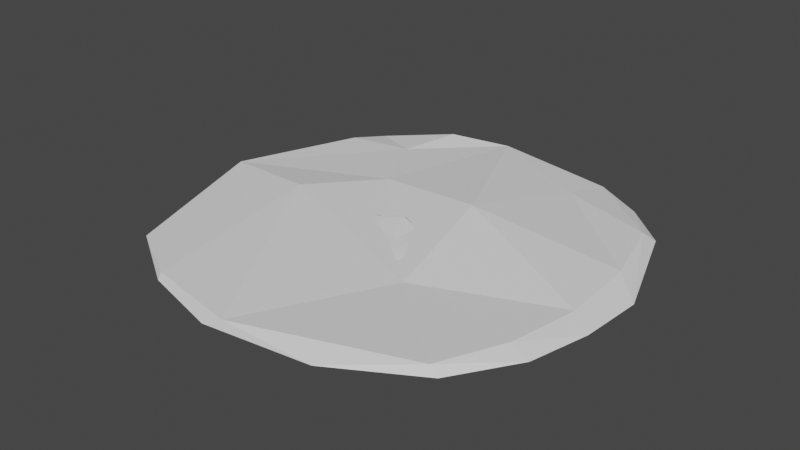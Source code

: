 # Source: Lava.blend  (saved by Blender 2.80.43; exported with 4.5.12 LTS)
import bpy
from mathutils import Matrix  # noqa: F401  (used for matrix-valued properties, if any)

bpy.ops.wm.read_factory_settings(use_empty=True)
scene = bpy.context.scene
scene.name = 'Scene'

# ---- collections
col_collection = bpy.data.collections.new('Collection'); scene.collection.children.link(col_collection)
col_collection_2 = bpy.data.collections.new('Collection 2'); scene.collection.children.link(col_collection_2)

# ---- world
world_world = bpy.data.worlds.new('World'); scene.world = world_world
world_world.color = (0.05088, 0.05088, 0.05088)
world_world.use_sun_shadow = False
world_world.sun_shadow_jitter_overblur = 0.0

# ---- meshes
me_plane = bpy.data.meshes.new('Plane')
me_plane.from_pydata([(0.1002, -1.984, 1.49e-08), (1.487, -1.557, 0.07213), (-1.416, 1.543, 0.2859), (1.022, 1.677, 1.49e-08), (0.03644, 0.04102, 1.49e-08), (-0.8249, 1.664, 0.1745), (1.737, -1.804, 1.49e-08), (-1.55, 1.745, 1.49e-08), (1.742, 0.8423, 0.1922), (1.787, 1.167, 1.49e-08), (-1.145, 1.794, 1.49e-08), (1.669, -0.3148, 1.49e-08), (0.6918, 1.971, 1.49e-08), (0.955, -1.638, 0.1929), (1.574, 0.7167, 0.2648), (-0.03973, -1.724, 0.06268), (0.5928, 1.687, 0.1866), (0.5148, 1.288, 0.2973), (-0.1873, -0.4405, 0.337), (-1.773, -0.04458, 0.1577), (-1.835, -1.713, 0.09423), (0.3257, 1.923, 1.49e-08), (-1.734, 1.072, 1.49e-08), (-1.402, -1.894, 1.49e-08), (1.737, -1.477, 1.49e-08), (1.57, 1.285, 1.49e-08), (-1.76, -0.7899, 0.2648), (1.256, -0.4006, 0.3527), (1.381, 0.04043, 0.2225), (-0.1284, 1.684, 0.2473), (1.437, -0.8034, 0.2578), (1.235, 1.336, 0.3019), (-0.0827, -1.258, 0.09004), (-2.041, 0.101, 1.49e-08), (1.374, -1.879, 1.49e-08), (-0.7091, 1.897, 1.49e-08), (-2.049, -1.268, 1.49e-08), (-1.624, 1.181, 0.18), (1.571, -0.9688, 1.49e-08), (0.3347, -0.8564, 0.2866), (-1.183, -1.663, 0.1923), (-0.9291, -1.036, 0.3014), (-0.5858, 1.237, 0.2964), (-0.732, -0.03878, 0.4006), (-0.5167, 0.658, 0.2021), (1.005, 0.5039, 0.3155), (1.7, 0.1235, 1.49e-08), (0.0572, 0.8431, 0.1236), (-1.722, 0.5324, 0.2138), (0.3846, -0.4612, 0.2789), (-1.132, 0.05491, 0.3835), (-0.09398, 0.3003, 0.4551), (0.7392, -0.01498, 0.4018), (-2.022, -1.897, 1.49e-08), (-1.868, -0.4099, 1.49e-08)], [], [(45, 14, 31), (17, 29, 42), (27, 49, 39, 13), (27, 52, 49), (33, 19, 48), (36, 20, 26), (15, 40, 23), (10, 2, 5), (0, 13, 15), (29, 16, 21), (21, 16, 12), (35, 5, 29), (35, 10, 5), (23, 20, 53), (25, 31, 14), (3, 31, 25), (25, 8, 9), (54, 19, 33), (36, 53, 20), (11, 46, 28), (46, 9, 8), (46, 8, 28), (37, 2, 7), (22, 37, 7), (33, 48, 22), (24, 1, 6), (38, 1, 24), (11, 30, 38), (39, 49, 18), (15, 13, 32), (1, 30, 27), (41, 43, 50), (26, 50, 19), (20, 41, 26), (40, 32, 41), (15, 32, 40), (32, 39, 41), (42, 5, 2), (50, 48, 19), (51, 44, 43), (45, 31, 17), (17, 31, 16), (52, 45, 47), (33, 22, 4), (35, 21, 4), (10, 35, 4), (54, 33, 4), (9, 46, 4), (3, 25, 4), (25, 9, 4), (45, 28, 14), (47, 17, 42), (44, 47, 42), (17, 16, 29), (42, 29, 5), (41, 39, 18), (43, 18, 51), (41, 18, 43), (28, 45, 52, 27), (38, 30, 1), (11, 28, 30), (28, 27, 30), (28, 8, 14), (3, 12, 16), (31, 3, 16), (10, 7, 2), (34, 6, 1), (13, 34, 1), (0, 34, 13), (35, 29, 21), (23, 40, 20), (0, 15, 23), (8, 25, 14), (54, 26, 19), (54, 36, 26), (37, 48, 2), (22, 48, 37), (18, 49, 52), (18, 52, 51), (32, 13, 39), (13, 1, 27), (26, 41, 50), (20, 40, 41), (44, 42, 2), (50, 44, 2), (43, 44, 50), (50, 2, 48), (51, 47, 44), (47, 45, 17), (51, 52, 47), (38, 24, 4), (6, 34, 4), (24, 6, 4), (53, 36, 4), (23, 53, 4), (46, 11, 4), (12, 3, 4), (22, 7, 4), (11, 38, 4), (21, 12, 4), (0, 23, 4), (7, 10, 4), (34, 0, 4), (36, 54, 4)])
me_plane.polygons.foreach_set('use_smooth', [True] * 104)
_uv = me_plane.uv_layers.new(name='UVMap')
_uv.uv.foreach_set('vector', [0.4057, 0.3312, 0.4732, 0.3599, 0.4338, 0.4293, 0.348, 0.4304, 0.2692, 0.4824, 0.2115, 0.4288, 0.4373, 0.2151, 0.3273, 0.2058, 0.3209, 0.1549, 0.4034, 0.05351, 0.4373, 0.2151, 0.372, 0.2648, 0.3273, 0.2058, 0.004982, 0.2953, 0.04461, 0.2708, 0.06111, 0.3459, 0.0001016, 0.1075, 0.0332, 0.0476, 0.05056, 0.1711, 0.2716, 0.03603, 0.1212, 0.05425, 0.09045, 0.01553, 0.1376, 0.51, 0.113, 0.4613, 0.1809, 0.4847, 0.2904, 0.0001016, 0.4034, 0.05351, 0.2716, 0.03603, 0.2692, 0.4824, 0.3614, 0.4832, 0.3285, 0.5247, 0.3285, 0.5247, 0.3614, 0.4832, 0.3777, 0.5268, 0.195, 0.5232, 0.1809, 0.4847, 0.2692, 0.4824, 0.195, 0.5232, 0.1376, 0.51, 0.1809, 0.4847, 0.09045, 0.01553, 0.0332, 0.0476, 0.005471, 0.02147, 0.4884, 0.4345, 0.4338, 0.4293, 0.4732, 0.3599, 0.4226, 0.4888, 0.4338, 0.4293, 0.4884, 0.4345, 0.4884, 0.4345, 0.4937, 0.3734, 0.5144, 0.4126, 0.01623, 0.2228, 0.04461, 0.2708, 0.004982, 0.2953, 0.0001016, 0.1075, 0.005471, 0.02147, 0.0332, 0.0476, 0.5096, 0.2267, 0.5124, 0.2876, 0.459, 0.2739, 0.5124, 0.2876, 0.5144, 0.4126, 0.4937, 0.3734, 0.5124, 0.2876, 0.4937, 0.3734, 0.459, 0.2739, 0.08002, 0.4252, 0.113, 0.4613, 0.08644, 0.4964, 0.05139, 0.4188, 0.08002, 0.4252, 0.08644, 0.4964, 0.004982, 0.2953, 0.06111, 0.3459, 0.05139, 0.4188, 0.5144, 0.06763, 0.4774, 0.05996, 0.5109, 0.02295, 0.5001, 0.1393, 0.4774, 0.05996, 0.5144, 0.06763, 0.5096, 0.2267, 0.464, 0.1637, 0.5001, 0.1393, 0.3209, 0.1549, 0.3273, 0.2058, 0.2546, 0.2097, 0.2716, 0.03603, 0.4034, 0.05351, 0.2665, 0.09758, 0.4774, 0.05996, 0.464, 0.1637, 0.4373, 0.2151, 0.157, 0.136, 0.187, 0.2646, 0.1357, 0.2788, 0.05056, 0.1711, 0.1357, 0.2788, 0.04461, 0.2708, 0.0332, 0.0476, 0.157, 0.136, 0.05056, 0.1711, 0.1212, 0.05425, 0.2665, 0.09758, 0.157, 0.136, 0.2716, 0.03603, 0.2665, 0.09758, 0.1212, 0.05425, 0.2665, 0.09758, 0.3209, 0.1549, 0.157, 0.136, 0.2115, 0.4288, 0.1809, 0.4847, 0.113, 0.4613, 0.1357, 0.2788, 0.06111, 0.3459, 0.04461, 0.2708, 0.2687, 0.3012, 0.2189, 0.3552, 0.187, 0.2646, 0.4057, 0.3312, 0.4338, 0.4293, 0.348, 0.4304, 0.348, 0.4304, 0.4338, 0.4293, 0.3614, 0.4832, 0.372, 0.2648, 0.4057, 0.3312, 0.2897, 0.3753, 0.5146, 0.2441, 0.5516, 0.1197, 0.7793, 0.2474, 0.6804, 0.01249, 0.8122, 0.006995, 0.7793, 0.2474, 0.6252, 0.02663, 0.6804, 0.01249, 0.7793, 0.2474, 0.5377, 0.3089, 0.5146, 0.2441, 0.7793, 0.2474, 0.9999, 0.1003, 0.9911, 0.2334, 0.7793, 0.2474, 0.9014, 0.0369, 0.972, 0.08562, 0.7793, 0.2474, 0.972, 0.08562, 0.9999, 0.1003, 0.7793, 0.2474, 0.4057, 0.3312, 0.459, 0.2739, 0.4732, 0.3599, 0.2897, 0.3753, 0.348, 0.4304, 0.2115, 0.4288, 0.2189, 0.3552, 0.2897, 0.3753, 0.2115, 0.4288, 0.348, 0.4304, 0.3614, 0.4832, 0.2692, 0.4824, 0.2115, 0.4288, 0.2692, 0.4824, 0.1809, 0.4847, 0.157, 0.136, 0.3209, 0.1549, 0.2546, 0.2097, 0.187, 0.2646, 0.2546, 0.2097, 0.2687, 0.3012, 0.157, 0.136, 0.2546, 0.2097, 0.187, 0.2646, 0.459, 0.2739, 0.4057, 0.3312, 0.372, 0.2648, 0.4373, 0.2151, 0.5001, 0.1393, 0.464, 0.1637, 0.4774, 0.05996, 0.5096, 0.2267, 0.459, 0.2739, 0.464, 0.1637, 0.459, 0.2739, 0.4373, 0.2151, 0.464, 0.1637, 0.459, 0.2739, 0.4937, 0.3734, 0.4732, 0.3599, 0.4226, 0.4888, 0.3777, 0.5268, 0.3614, 0.4832, 0.4338, 0.4293, 0.4226, 0.4888, 0.3614, 0.4832, 0.1376, 0.51, 0.08644, 0.4964, 0.113, 0.4613, 0.4606, 0.01444, 0.5109, 0.02295, 0.4774, 0.05996, 0.4034, 0.05351, 0.4606, 0.01444, 0.4774, 0.05996, 0.2904, 0.0001016, 0.4606, 0.01444, 0.4034, 0.05351, 0.195, 0.5232, 0.2692, 0.4824, 0.3285, 0.5247, 0.09045, 0.01553, 0.1212, 0.05425, 0.0332, 0.0476, 0.2904, 0.0001016, 0.2716, 0.03603, 0.09045, 0.01553, 0.4937, 0.3734, 0.4884, 0.4345, 0.4732, 0.3599, 0.01623, 0.2228, 0.05056, 0.1711, 0.04461, 0.2708, 0.01623, 0.2228, 0.0001016, 0.1075, 0.05056, 0.1711, 0.08002, 0.4252, 0.06111, 0.3459, 0.113, 0.4613, 0.05139, 0.4188, 0.06111, 0.3459, 0.08002, 0.4252, 0.2546, 0.2097, 0.3273, 0.2058, 0.372, 0.2648, 0.2546, 0.2097, 0.372, 0.2648, 0.2687, 0.3012, 0.2665, 0.09758, 0.4034, 0.05351, 0.3209, 0.1549, 0.4034, 0.05351, 0.4774, 0.05996, 0.4373, 0.2151, 0.05056, 0.1711, 0.157, 0.136, 0.1357, 0.2788, 0.0332, 0.0476, 0.1212, 0.05425, 0.157, 0.136, 0.2189, 0.3552, 0.2115, 0.4288, 0.113, 0.4613, 0.1357, 0.2788, 0.2189, 0.3552, 0.113, 0.4613, 0.187, 0.2646, 0.2189, 0.3552, 0.1357, 0.2788, 0.1357, 0.2788, 0.113, 0.4613, 0.06111, 0.3459, 0.2687, 0.3012, 0.2897, 0.3753, 0.2189, 0.3552, 0.2897, 0.3753, 0.4057, 0.3312, 0.348, 0.4304, 0.2687, 0.3012, 0.372, 0.2648, 0.2897, 0.3753, 0.9769, 0.3728, 0.9992, 0.4372, 0.7793, 0.2474, 0.9999, 0.4788, 0.9537, 0.4891, 0.7793, 0.2474, 0.9992, 0.4372, 0.9999, 0.4788, 0.7793, 0.2474, 0.5213, 0.4986, 0.5164, 0.4186, 0.7793, 0.2474, 0.6002, 0.4969, 0.5213, 0.4986, 0.7793, 0.2474, 0.9911, 0.2334, 0.988, 0.2893, 0.7793, 0.2474, 0.8587, 0.0001016, 0.9014, 0.0369, 0.7793, 0.2474, 0.5516, 0.1197, 0.5736, 0.0337, 0.7793, 0.2474, 0.988, 0.2893, 0.9769, 0.3728, 0.7793, 0.2474, 0.8122, 0.006995, 0.8587, 0.0001016, 0.7793, 0.2474, 0.7917, 0.5052, 0.6002, 0.4969, 0.7793, 0.2474, 0.5736, 0.0337, 0.6252, 0.02663, 0.7793, 0.2474, 0.9537, 0.4891, 0.7917, 0.5052, 0.7793, 0.2474, 0.5164, 0.4186, 0.5377, 0.3089, 0.7793, 0.2474])
me_plane.use_remesh_preserve_volume = False
me_plane.use_remesh_preserve_attributes = False
me_plane.use_mirror_vertex_groups = False
me_plane.update()
me_plane_005 = bpy.data.meshes.new('Plane.005')
me_plane_005.from_pydata([(-5.253, -4.491, -0.07342), (1.777, -2.085, 0.0001463), (-3.175, -5.68, 0.07211), (-0.8671, 6.271, 0.2312), (-6.592, -0.01402, -0.07342), (0.1232, -0.1245, -0.07342), (-5.966, 2.607, -0.07342), (6.537, -1.106, -0.07342), (5.526, -2.791, 0.1594), (-2.662, 5.792, 0.3108), (2.383, 4.707, 0.1742), (6.667, 0.7804, -0.07342), (2.482, -6.104, -0.07342), (4.18, 5.256, -0.07342), (-4.841, 4.992, -0.07342), (-6.387, 0.05976, 0.2513), (2.643, 6.144, -0.07342), (5.227, 3.797, 0.1895), (4.666, -4.655, 0.1605), (1.302, 1.425, 0.6818), (6.105, -2.887, -0.07342), (5.492, 4.062, -0.07342), (-2.09, 1.927, 0.2775), (-3.408, -0.4202, 0.5441), (-0.1266, -6.367, 0.2052), (-5.164, 3.856, 0.1452), (-3.109, -5.836, -0.07342), (-2.835, 5.917, -0.07342), (5.903, -0.6951, 0.1436), (4.933, -4.696, -0.07342), (-3.315, 4.249, 0.1231), (-0.7091, -6.491, -0.07342), (5.825, 1.585, 0.2036)], [], [(1, 23, 24), (22, 15, 23), (20, 18, 29), (4, 15, 6), (27, 9, 3), (24, 2, 26), (4, 0, 15), (13, 17, 21), (27, 14, 9), (26, 2, 0), (12, 18, 24), (1, 19, 22), (30, 14, 25), (0, 2, 15), (2, 23, 15), (18, 8, 1), (24, 18, 1), (28, 19, 1), (3, 30, 22), (10, 17, 16), (25, 14, 6), (3, 9, 30), (7, 11, 28), (7, 28, 8), (8, 18, 20), (2, 24, 23), (22, 30, 15), (3, 10, 16), (13, 16, 17), (31, 12, 24), (31, 24, 26), (11, 21, 17), (0, 4, 5), (12, 29, 18), (22, 19, 3), (3, 19, 10), (30, 9, 14), (15, 30, 25), (15, 25, 6), (1, 8, 28), (28, 11, 32), (8, 20, 7), (23, 1, 22), (32, 11, 17), (12, 31, 5), (26, 0, 5), (7, 20, 5), (27, 3, 16), (31, 26, 5), (29, 12, 5), (16, 13, 5), (14, 27, 5), (6, 14, 5), (21, 11, 5), (11, 7, 5), (4, 6, 5), (20, 29, 5), (27, 16, 5), (13, 21, 5), (19, 32, 10), (19, 28, 32), (10, 32, 17)])
_uv = me_plane_005.uv_layers.new(name='UVMap')
_uv.uv.foreach_set('vector', [0.1639, 0.2176, 0.2462, 0.4181, 0.01159, 0.3086, 0.3342, 0.359, 0.2757, 0.5319, 0.2462, 0.4181, 0.1044, 0.04131, 0.04421, 0.1177, 0.03669, 0.1051, 0.2742, 0.5475, 0.2757, 0.5319, 0.3752, 0.513, 0.5015, 0.3702, 0.4851, 0.3629, 0.4869, 0.298, 0.01159, 0.3086, 0.03937, 0.4282, 0.03036, 0.4273, 0.2742, 0.5475, 0.09025, 0.5079, 0.2757, 0.5319, 0.4609, 0.09967, 0.3957, 0.05856, 0.4085, 0.0437, 0.5015, 0.3702, 0.4707, 0.4598, 0.4851, 0.3629, 0.03036, 0.4273, 0.03937, 0.4282, 0.09025, 0.5079, 0.0001038, 0.2112, 0.04421, 0.1177, 0.01159, 0.3086, 0.1639, 0.2176, 0.3065, 0.224, 0.3342, 0.359, 0.4308, 0.3983, 0.4707, 0.4598, 0.4217, 0.4736, 0.09025, 0.5079, 0.03937, 0.4282, 0.2757, 0.5319, 0.03937, 0.4282, 0.2462, 0.4181, 0.2757, 0.5319, 0.04421, 0.1177, 0.1139, 0.06767, 0.1639, 0.2176, 0.01159, 0.3086, 0.04421, 0.1177, 0.1639, 0.2176, 0.2028, 0.0394, 0.3065, 0.224, 0.1639, 0.2176, 0.4869, 0.298, 0.4308, 0.3983, 0.3342, 0.359, 0.4386, 0.1753, 0.3957, 0.05856, 0.5015, 0.1652, 0.4217, 0.4736, 0.4707, 0.4598, 0.3752, 0.513, 0.4869, 0.298, 0.4851, 0.3629, 0.4308, 0.3983, 0.1815, 0.0116, 0.2655, 0.0001038, 0.2028, 0.0394, 0.1815, 0.0116, 0.2028, 0.0394, 0.1139, 0.06767, 0.1139, 0.06767, 0.04421, 0.1177, 0.1044, 0.04131, 0.03937, 0.4282, 0.01159, 0.3086, 0.2462, 0.4181, 0.3342, 0.359, 0.4308, 0.3983, 0.2757, 0.5319, 0.4869, 0.298, 0.4386, 0.1753, 0.5015, 0.1652, 0.4609, 0.09967, 0.5015, 0.1652, 0.3957, 0.05856, 0.00187, 0.3311, 0.0001038, 0.2112, 0.01159, 0.3086, 0.00187, 0.3311, 0.01159, 0.3086, 0.03036, 0.4273, 0.2655, 0.0001038, 0.4085, 0.0437, 0.3957, 0.05856, 0.5889, 0.04608, 0.7696, 0.0001038, 0.7541, 0.2676, 0.0001038, 0.2112, 0.03669, 0.1051, 0.04421, 0.1177, 0.3342, 0.359, 0.3065, 0.224, 0.4869, 0.298, 0.4869, 0.298, 0.3065, 0.224, 0.4386, 0.1753, 0.4308, 0.3983, 0.4851, 0.3629, 0.4707, 0.4598, 0.2757, 0.5319, 0.4308, 0.3983, 0.4217, 0.4736, 0.2757, 0.5319, 0.4217, 0.4736, 0.3752, 0.513, 0.1639, 0.2176, 0.1139, 0.06767, 0.2028, 0.0394, 0.2028, 0.0394, 0.2655, 0.0001038, 0.3016, 0.03763, 0.1139, 0.06767, 0.1044, 0.04131, 0.1815, 0.0116, 0.2462, 0.4181, 0.1639, 0.2176, 0.3342, 0.359, 0.3016, 0.03763, 0.2655, 0.0001038, 0.3957, 0.05856, 0.5119, 0.3518, 0.5017, 0.2239, 0.7541, 0.2676, 0.5318, 0.1293, 0.5889, 0.04608, 0.7541, 0.2676, 0.7044, 0.5217, 0.6341, 0.5016, 0.7541, 0.2676, 0.5015, 0.3702, 0.4869, 0.298, 0.5015, 0.1652, 0.5017, 0.2239, 0.5318, 0.1293, 0.7541, 0.2676, 0.564, 0.4518, 0.5119, 0.3518, 0.7541, 0.2676, 0.9999, 0.3785, 0.962, 0.4383, 0.7541, 0.2676, 0.9663, 0.07818, 0.9999, 0.1597, 0.7541, 0.2676, 0.8731, 0.02937, 0.9663, 0.07818, 0.7541, 0.2676, 0.9122, 0.4886, 0.7794, 0.53, 0.7541, 0.2676, 0.7794, 0.53, 0.7044, 0.5217, 0.7541, 0.2676, 0.7696, 0.0001038, 0.8731, 0.02937, 0.7541, 0.2676, 0.6341, 0.5016, 0.564, 0.4518, 0.7541, 0.2676, 0.9999, 0.1597, 0.9999, 0.3785, 0.7541, 0.2676, 0.962, 0.4383, 0.9122, 0.4886, 0.7541, 0.2676, 0.3065, 0.224, 0.3016, 0.03763, 0.4386, 0.1753, 0.3065, 0.224, 0.2028, 0.0394, 0.3016, 0.03763, 0.4386, 0.1753, 0.3016, 0.03763, 0.3957, 0.05856])
me_plane_005.use_remesh_preserve_volume = False
me_plane_005.use_remesh_preserve_attributes = False
me_plane_005.use_mirror_vertex_groups = False
me_plane_005.update()

# ---- objects
ob_lavatrail = bpy.data.objects.new('LavaTrail', me_plane)
ob_lavasplash = bpy.data.objects.new('LavaSplash', me_plane_005)

# ---- transforms, parenting, visibility, modifiers, constraints
ob_lavatrail.location = (0.0, 0.0, 0.0)
ob_lavatrail.lineart.crease_threshold = 0.0
_m = ob_lavatrail.modifiers.new('EdgeSplit', 'EDGE_SPLIT')
_m.split_angle = 0.3264
ob_lavasplash.location = (0.0674, -0.002629, 0.1608)
ob_lavasplash.lineart.crease_threshold = 0.0

# ---- collection membership
col_collection.objects.link(ob_lavatrail)
col_collection_2.objects.link(ob_lavasplash)

# ---- scene / render settings (as saved in the file)
scene.frame_start = 1; scene.frame_end = 250; scene.frame_set(1)
scene.render.engine = 'BLENDER_EEVEE_NEXT'
scene.render.motion_blur_shutter = 1.0
scene.cycles.use_denoising = False
scene.cycles.samples = 128
scene.cycles.sampling_pattern = 'TABULATED_SOBOL'
scene.cycles.use_adaptive_sampling = False
scene.cycles.use_light_tree = False
scene.eevee.use_gtao = True
scene.eevee.use_raytracing = True
scene.view_settings.view_transform = 'Filmic'
bpy.context.view_layer.update()

# ---- added for rendering (the .blend has no active camera and no usable light): camera, sun
cam_auto = bpy.data.cameras.new('AutoCamera')
cam_auto.lens = 50.0
cam_auto.sensor_width = 36.0
cam_auto.clip_end = 1000.0
ob_auto_camera = bpy.data.objects.new('AutoCamera', cam_auto)
scene.collection.objects.link(ob_auto_camera)
ob_auto_camera.location = (17.1493, -20.566, 14.0569)
ob_auto_camera.rotation_euler = (1.09748, -7.21219e-08, 0.694738)
scene.camera = ob_auto_camera
light_auto_sun = bpy.data.lights.new('AutoSun', 'SUN')
light_auto_sun.energy = 3.0
light_auto_sun.angle = 0.0523599
ob_auto_sun = bpy.data.objects.new('AutoSun', light_auto_sun)
scene.collection.objects.link(ob_auto_sun)
ob_auto_sun.rotation_euler = (0.872665, 0.174533, 0.523599)
bpy.context.view_layer.update()
